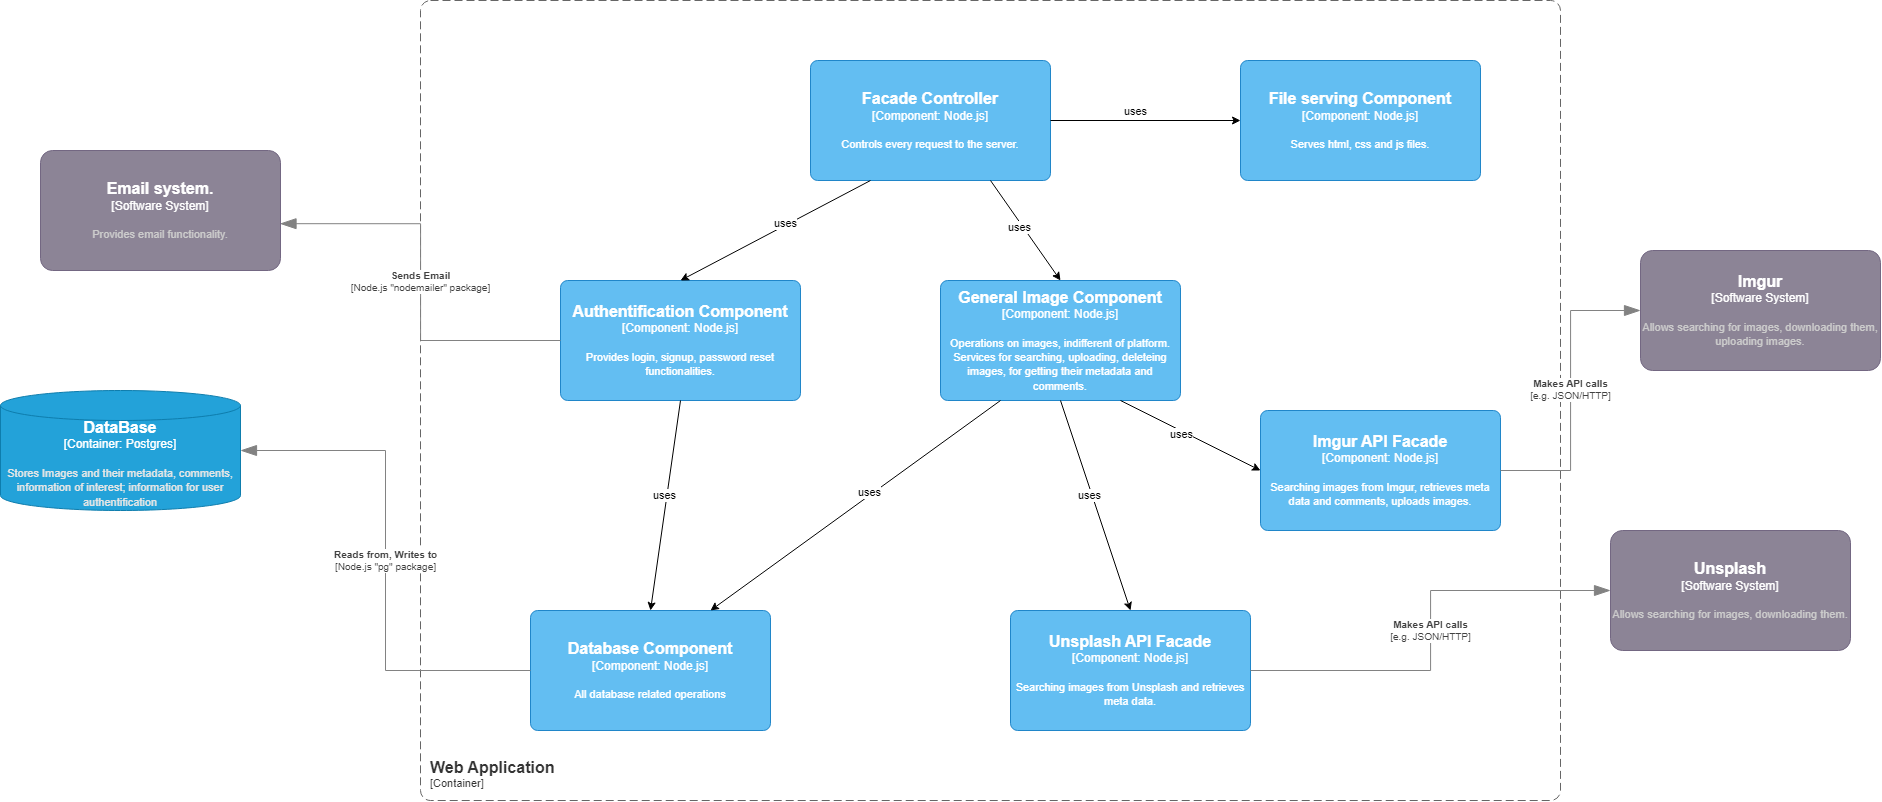

The diagram above was exported from draw.io. Its source (the exported page's mxGraphModel, read from the mxfile embedded in the PNG):
<mxGraphModel dx="2787" dy="1008" grid="1" gridSize="10" guides="1" tooltips="1" connect="1" arrows="1" fold="1" page="1" pageScale="1" pageWidth="850" pageHeight="1100" math="0" shadow="0">
  <root>
    <mxCell id="0" />
    <mxCell id="1" parent="0" />
    <object placeholders="1" c4Name="Facade Controller" c4Type="Component" c4Technology="Node.js" c4Description="Controls every request to the server." label="&lt;font style=&quot;font-size: 16px&quot;&gt;&lt;b&gt;%c4Name%&lt;/b&gt;&lt;/font&gt;&lt;div&gt;[%c4Type%: %c4Technology%]&lt;/div&gt;&lt;br&gt;&lt;div&gt;&lt;font style=&quot;font-size: 11px&quot;&gt;%c4Description%&lt;/font&gt;&lt;/div&gt;" id="z6UmWcq9PUPTge0gdp44-108">
      <mxCell style="rounded=1;whiteSpace=wrap;html=1;labelBackgroundColor=none;fillColor=#63BEF2;fontColor=#ffffff;align=center;arcSize=6;strokeColor=#2086C9;metaEdit=1;resizable=0;points=[[0.25,0,0],[0.5,0,0],[0.75,0,0],[1,0.25,0],[1,0.5,0],[1,0.75,0],[0.75,1,0],[0.5,1,0],[0.25,1,0],[0,0.75,0],[0,0.5,0],[0,0.25,0]];" vertex="1" parent="1">
        <mxGeometry x="240" y="490" width="240" height="120" as="geometry" />
      </mxCell>
    </object>
    <object placeholders="1" c4Name="Authentification Component" c4Type="Component" c4Technology="Node.js" c4Description="Provides login, signup, password reset functionalities." label="&lt;font style=&quot;font-size: 16px&quot;&gt;&lt;b&gt;%c4Name%&lt;/b&gt;&lt;/font&gt;&lt;div&gt;[%c4Type%: %c4Technology%]&lt;/div&gt;&lt;br&gt;&lt;div&gt;&lt;font style=&quot;font-size: 11px&quot;&gt;%c4Description%&lt;/font&gt;&lt;/div&gt;" id="z6UmWcq9PUPTge0gdp44-109">
      <mxCell style="rounded=1;whiteSpace=wrap;html=1;labelBackgroundColor=none;fillColor=#63BEF2;fontColor=#ffffff;align=center;arcSize=6;strokeColor=#2086C9;metaEdit=1;resizable=0;points=[[0.25,0,0],[0.5,0,0],[0.75,0,0],[1,0.25,0],[1,0.5,0],[1,0.75,0],[0.75,1,0],[0.5,1,0],[0.25,1,0],[0,0.75,0],[0,0.5,0],[0,0.25,0]];" vertex="1" parent="1">
        <mxGeometry x="-10" y="710" width="240" height="120" as="geometry" />
      </mxCell>
    </object>
    <object placeholders="1" c4Name="Imgur API Facade" c4Type="Component" c4Technology="Node.js" c4Description="Searching images from Imgur, retrieves meta data and comments, uploads images." label="&lt;font style=&quot;font-size: 16px&quot;&gt;&lt;b&gt;%c4Name%&lt;/b&gt;&lt;/font&gt;&lt;div&gt;[%c4Type%: %c4Technology%]&lt;/div&gt;&lt;br&gt;&lt;div&gt;&lt;font style=&quot;font-size: 11px&quot;&gt;%c4Description%&lt;/font&gt;&lt;/div&gt;" id="z6UmWcq9PUPTge0gdp44-110">
      <mxCell style="rounded=1;whiteSpace=wrap;html=1;labelBackgroundColor=none;fillColor=#63BEF2;fontColor=#ffffff;align=center;arcSize=6;strokeColor=#2086C9;metaEdit=1;resizable=0;points=[[0.25,0,0],[0.5,0,0],[0.75,0,0],[1,0.25,0],[1,0.5,0],[1,0.75,0],[0.75,1,0],[0.5,1,0],[0.25,1,0],[0,0.75,0],[0,0.5,0],[0,0.25,0]];" vertex="1" parent="1">
        <mxGeometry x="690" y="840" width="240" height="120" as="geometry" />
      </mxCell>
    </object>
    <object placeholders="1" c4Name="Unsplash API Facade" c4Type="Component" c4Technology="Node.js" c4Description="Searching images from Unsplash and retrieves meta data." label="&lt;font style=&quot;font-size: 16px&quot;&gt;&lt;b&gt;%c4Name%&lt;/b&gt;&lt;/font&gt;&lt;div&gt;[%c4Type%: %c4Technology%]&lt;/div&gt;&lt;br&gt;&lt;div&gt;&lt;font style=&quot;font-size: 11px&quot;&gt;%c4Description%&lt;/font&gt;&lt;/div&gt;" id="z6UmWcq9PUPTge0gdp44-111">
      <mxCell style="rounded=1;whiteSpace=wrap;html=1;labelBackgroundColor=none;fillColor=#63BEF2;fontColor=#ffffff;align=center;arcSize=6;strokeColor=#2086C9;metaEdit=1;resizable=0;points=[[0.25,0,0],[0.5,0,0],[0.75,0,0],[1,0.25,0],[1,0.5,0],[1,0.75,0],[0.75,1,0],[0.5,1,0],[0.25,1,0],[0,0.75,0],[0,0.5,0],[0,0.25,0]];" vertex="1" parent="1">
        <mxGeometry x="440" y="1040" width="240" height="120" as="geometry" />
      </mxCell>
    </object>
    <object placeholders="1" c4Name="Database Component" c4Type="Component" c4Technology="Node.js" c4Description="All database related operations" label="&lt;font style=&quot;font-size: 16px&quot;&gt;&lt;b&gt;%c4Name%&lt;/b&gt;&lt;/font&gt;&lt;div&gt;[%c4Type%: %c4Technology%]&lt;/div&gt;&lt;br&gt;&lt;div&gt;&lt;font style=&quot;font-size: 11px&quot;&gt;%c4Description%&lt;/font&gt;&lt;/div&gt;" id="z6UmWcq9PUPTge0gdp44-112">
      <mxCell style="rounded=1;whiteSpace=wrap;html=1;labelBackgroundColor=none;fillColor=#63BEF2;fontColor=#ffffff;align=center;arcSize=6;strokeColor=#2086C9;metaEdit=1;resizable=0;points=[[0.25,0,0],[0.5,0,0],[0.75,0,0],[1,0.25,0],[1,0.5,0],[1,0.75,0],[0.75,1,0],[0.5,1,0],[0.25,1,0],[0,0.75,0],[0,0.5,0],[0,0.25,0]];" vertex="1" parent="1">
        <mxGeometry x="-40" y="1040" width="240" height="120" as="geometry" />
      </mxCell>
    </object>
    <object placeholders="1" c4Name="General Image Component" c4Type="Component" c4Technology="Node.js" c4Description="Operations on images, indifferent of platform.&#10;Services for searching, uploading, deleteing images, for getting their metadata and comments.&#10;" label="&lt;font style=&quot;font-size: 16px&quot;&gt;&lt;b&gt;%c4Name%&lt;/b&gt;&lt;/font&gt;&lt;div&gt;[%c4Type%: %c4Technology%]&lt;/div&gt;&lt;br&gt;&lt;div&gt;&lt;font style=&quot;font-size: 11px&quot;&gt;%c4Description%&lt;/font&gt;&lt;/div&gt;" id="z6UmWcq9PUPTge0gdp44-113">
      <mxCell style="rounded=1;whiteSpace=wrap;html=1;labelBackgroundColor=none;fillColor=#63BEF2;fontColor=#ffffff;align=center;arcSize=6;strokeColor=#2086C9;metaEdit=1;resizable=0;points=[[0.25,0,0],[0.5,0,0],[0.75,0,0],[1,0.25,0],[1,0.5,0],[1,0.75,0],[0.75,1,0],[0.5,1,0],[0.25,1,0],[0,0.75,0],[0,0.5,0],[0,0.25,0]];" vertex="1" parent="1">
        <mxGeometry x="370" y="710" width="240" height="120" as="geometry" />
      </mxCell>
    </object>
    <mxCell id="z6UmWcq9PUPTge0gdp44-114" value="" style="endArrow=classic;html=1;rounded=0;entryX=0.5;entryY=0;entryDx=0;entryDy=0;entryPerimeter=0;exitX=0.25;exitY=1;exitDx=0;exitDy=0;exitPerimeter=0;" edge="1" parent="1" source="z6UmWcq9PUPTge0gdp44-108" target="z6UmWcq9PUPTge0gdp44-109">
      <mxGeometry width="50" height="50" relative="1" as="geometry">
        <mxPoint x="350" y="760" as="sourcePoint" />
        <mxPoint x="400" y="710" as="targetPoint" />
      </mxGeometry>
    </mxCell>
    <mxCell id="z6UmWcq9PUPTge0gdp44-115" value="uses" style="edgeLabel;html=1;align=center;verticalAlign=middle;resizable=0;points=[];" vertex="1" connectable="0" parent="z6UmWcq9PUPTge0gdp44-114">
      <mxGeometry x="-0.1063" y="-3" relative="1" as="geometry">
        <mxPoint as="offset" />
      </mxGeometry>
    </mxCell>
    <mxCell id="z6UmWcq9PUPTge0gdp44-116" value="" style="endArrow=classic;html=1;rounded=0;entryX=0.5;entryY=0;entryDx=0;entryDy=0;entryPerimeter=0;exitX=0.75;exitY=1;exitDx=0;exitDy=0;exitPerimeter=0;" edge="1" parent="1" source="z6UmWcq9PUPTge0gdp44-108" target="z6UmWcq9PUPTge0gdp44-113">
      <mxGeometry width="50" height="50" relative="1" as="geometry">
        <mxPoint x="310" y="620" as="sourcePoint" />
        <mxPoint x="200" y="790" as="targetPoint" />
      </mxGeometry>
    </mxCell>
    <mxCell id="z6UmWcq9PUPTge0gdp44-117" value="uses" style="edgeLabel;html=1;align=center;verticalAlign=middle;resizable=0;points=[];" vertex="1" connectable="0" parent="z6UmWcq9PUPTge0gdp44-116">
      <mxGeometry x="-0.1063" y="-3" relative="1" as="geometry">
        <mxPoint as="offset" />
      </mxGeometry>
    </mxCell>
    <mxCell id="z6UmWcq9PUPTge0gdp44-118" value="" style="endArrow=classic;html=1;rounded=0;entryX=0;entryY=0.5;entryDx=0;entryDy=0;entryPerimeter=0;exitX=0.75;exitY=1;exitDx=0;exitDy=0;exitPerimeter=0;" edge="1" parent="1" source="z6UmWcq9PUPTge0gdp44-113" target="z6UmWcq9PUPTge0gdp44-110">
      <mxGeometry width="50" height="50" relative="1" as="geometry">
        <mxPoint x="700" y="650" as="sourcePoint" />
        <mxPoint x="770" y="750" as="targetPoint" />
      </mxGeometry>
    </mxCell>
    <mxCell id="z6UmWcq9PUPTge0gdp44-119" value="uses" style="edgeLabel;html=1;align=center;verticalAlign=middle;resizable=0;points=[];" vertex="1" connectable="0" parent="z6UmWcq9PUPTge0gdp44-118">
      <mxGeometry x="-0.1063" y="-3" relative="1" as="geometry">
        <mxPoint as="offset" />
      </mxGeometry>
    </mxCell>
    <mxCell id="z6UmWcq9PUPTge0gdp44-120" value="" style="endArrow=classic;html=1;rounded=0;entryX=0.5;entryY=0;entryDx=0;entryDy=0;entryPerimeter=0;exitX=0.5;exitY=1;exitDx=0;exitDy=0;exitPerimeter=0;" edge="1" parent="1" source="z6UmWcq9PUPTge0gdp44-113" target="z6UmWcq9PUPTge0gdp44-111">
      <mxGeometry width="50" height="50" relative="1" as="geometry">
        <mxPoint x="500" y="860" as="sourcePoint" />
        <mxPoint x="620" y="930" as="targetPoint" />
      </mxGeometry>
    </mxCell>
    <mxCell id="z6UmWcq9PUPTge0gdp44-121" value="uses" style="edgeLabel;html=1;align=center;verticalAlign=middle;resizable=0;points=[];" vertex="1" connectable="0" parent="z6UmWcq9PUPTge0gdp44-120">
      <mxGeometry x="-0.1063" y="-3" relative="1" as="geometry">
        <mxPoint as="offset" />
      </mxGeometry>
    </mxCell>
    <mxCell id="z6UmWcq9PUPTge0gdp44-122" value="" style="endArrow=classic;html=1;rounded=0;entryX=0.75;entryY=0;entryDx=0;entryDy=0;entryPerimeter=0;exitX=0.25;exitY=1;exitDx=0;exitDy=0;exitPerimeter=0;" edge="1" parent="1" source="z6UmWcq9PUPTge0gdp44-113" target="z6UmWcq9PUPTge0gdp44-112">
      <mxGeometry width="50" height="50" relative="1" as="geometry">
        <mxPoint x="380" y="860" as="sourcePoint" />
        <mxPoint x="395" y="1070" as="targetPoint" />
      </mxGeometry>
    </mxCell>
    <mxCell id="z6UmWcq9PUPTge0gdp44-123" value="uses" style="edgeLabel;html=1;align=center;verticalAlign=middle;resizable=0;points=[];" vertex="1" connectable="0" parent="z6UmWcq9PUPTge0gdp44-122">
      <mxGeometry x="-0.1063" y="-3" relative="1" as="geometry">
        <mxPoint as="offset" />
      </mxGeometry>
    </mxCell>
    <mxCell id="z6UmWcq9PUPTge0gdp44-124" value="" style="endArrow=classic;html=1;rounded=0;entryX=0.5;entryY=0;entryDx=0;entryDy=0;entryPerimeter=0;exitX=0.5;exitY=1;exitDx=0;exitDy=0;exitPerimeter=0;" edge="1" parent="1" source="z6UmWcq9PUPTge0gdp44-109" target="z6UmWcq9PUPTge0gdp44-112">
      <mxGeometry width="50" height="50" relative="1" as="geometry">
        <mxPoint x="150" y="890" as="sourcePoint" />
        <mxPoint x="-120" y="1100" as="targetPoint" />
      </mxGeometry>
    </mxCell>
    <mxCell id="z6UmWcq9PUPTge0gdp44-125" value="uses" style="edgeLabel;html=1;align=center;verticalAlign=middle;resizable=0;points=[];" vertex="1" connectable="0" parent="z6UmWcq9PUPTge0gdp44-124">
      <mxGeometry x="-0.1063" y="-3" relative="1" as="geometry">
        <mxPoint as="offset" />
      </mxGeometry>
    </mxCell>
    <object placeholders="1" c4Name="Web Application" c4Type="ContainerScopeBoundary" c4Application="Container" label="&lt;font style=&quot;font-size: 16px&quot;&gt;&lt;b&gt;&lt;div style=&quot;text-align: left&quot;&gt;%c4Name%&lt;/div&gt;&lt;/b&gt;&lt;/font&gt;&lt;div style=&quot;text-align: left&quot;&gt;[%c4Application%]&lt;/div&gt;" id="z6UmWcq9PUPTge0gdp44-126">
      <mxCell style="rounded=1;fontSize=11;whiteSpace=wrap;html=1;dashed=1;arcSize=20;fillColor=none;strokeColor=#666666;fontColor=#333333;labelBackgroundColor=none;align=left;verticalAlign=bottom;labelBorderColor=none;spacingTop=0;spacing=10;dashPattern=8 4;metaEdit=1;rotatable=0;perimeter=rectanglePerimeter;noLabel=0;labelPadding=0;allowArrows=0;connectable=0;expand=0;recursiveResize=0;editable=1;pointerEvents=0;absoluteArcSize=1;points=[[0.25,0,0],[0.5,0,0],[0.75,0,0],[1,0.25,0],[1,0.5,0],[1,0.75,0],[0.75,1,0],[0.5,1,0],[0.25,1,0],[0,0.75,0],[0,0.5,0],[0,0.25,0]];" vertex="1" parent="1">
        <mxGeometry x="-150" y="430" width="1140" height="800" as="geometry" />
      </mxCell>
    </object>
    <object placeholders="1" c4Name="DataBase" c4Type="Container" c4Technology="Postgres" c4Description="Stores Images and their metadata, comments, information of interest; information for user authentification" label="&lt;font style=&quot;font-size: 16px&quot;&gt;&lt;b&gt;%c4Name%&lt;/b&gt;&lt;/font&gt;&lt;div&gt;[%c4Type%:&amp;nbsp;%c4Technology%]&lt;/div&gt;&lt;br&gt;&lt;div&gt;&lt;font style=&quot;font-size: 11px&quot;&gt;&lt;font color=&quot;#E6E6E6&quot;&gt;%c4Description%&lt;/font&gt;&lt;/div&gt;" id="z6UmWcq9PUPTge0gdp44-127">
      <mxCell style="shape=cylinder3;size=15;whiteSpace=wrap;html=1;boundedLbl=1;rounded=0;labelBackgroundColor=none;fillColor=#23A2D9;fontSize=12;fontColor=#ffffff;align=center;strokeColor=#0E7DAD;metaEdit=1;points=[[0.5,0,0],[1,0.25,0],[1,0.5,0],[1,0.75,0],[0.5,1,0],[0,0.75,0],[0,0.5,0],[0,0.25,0]];resizable=0;" vertex="1" parent="1">
        <mxGeometry x="-570" y="820" width="240" height="120" as="geometry" />
      </mxCell>
    </object>
    <object placeholders="1" c4Name="Imgur" c4Type="Software System" c4Description="Allows searching for images, downloading them, uploading images." label="&lt;font style=&quot;font-size: 16px&quot;&gt;&lt;b&gt;%c4Name%&lt;/b&gt;&lt;/font&gt;&lt;div&gt;[%c4Type%]&lt;/div&gt;&lt;br&gt;&lt;div&gt;&lt;font style=&quot;font-size: 11px&quot;&gt;&lt;font color=&quot;#cccccc&quot;&gt;%c4Description%&lt;/font&gt;&lt;/div&gt;" id="z6UmWcq9PUPTge0gdp44-128">
      <mxCell style="rounded=1;whiteSpace=wrap;html=1;labelBackgroundColor=none;fillColor=#8C8496;fontColor=#ffffff;align=center;arcSize=10;strokeColor=#736782;metaEdit=1;resizable=0;points=[[0.25,0,0],[0.5,0,0],[0.75,0,0],[1,0.25,0],[1,0.5,0],[1,0.75,0],[0.75,1,0],[0.5,1,0],[0.25,1,0],[0,0.75,0],[0,0.5,0],[0,0.25,0]];" vertex="1" parent="1">
        <mxGeometry x="1070" y="680" width="240" height="120" as="geometry" />
      </mxCell>
    </object>
    <object placeholders="1" c4Name="Unsplash" c4Type="Software System" c4Description="Allows searching for images, downloading them." label="&lt;font style=&quot;font-size: 16px&quot;&gt;&lt;b&gt;%c4Name%&lt;/b&gt;&lt;/font&gt;&lt;div&gt;[%c4Type%]&lt;/div&gt;&lt;br&gt;&lt;div&gt;&lt;font style=&quot;font-size: 11px&quot;&gt;&lt;font color=&quot;#cccccc&quot;&gt;%c4Description%&lt;/font&gt;&lt;/div&gt;" id="z6UmWcq9PUPTge0gdp44-129">
      <mxCell style="rounded=1;whiteSpace=wrap;html=1;labelBackgroundColor=none;fillColor=#8C8496;fontColor=#ffffff;align=center;arcSize=10;strokeColor=#736782;metaEdit=1;resizable=0;points=[[0.25,0,0],[0.5,0,0],[0.75,0,0],[1,0.25,0],[1,0.5,0],[1,0.75,0],[0.75,1,0],[0.5,1,0],[0.25,1,0],[0,0.75,0],[0,0.5,0],[0,0.25,0]];" vertex="1" parent="1">
        <mxGeometry x="1040" y="960" width="240" height="120" as="geometry" />
      </mxCell>
    </object>
    <object placeholders="1" c4Type="Relationship" c4Technology="e.g. JSON/HTTP" c4Description="Makes API calls" label="&lt;div style=&quot;text-align: left&quot;&gt;&lt;div style=&quot;text-align: center&quot;&gt;&lt;b&gt;%c4Description%&lt;/b&gt;&lt;/div&gt;&lt;div style=&quot;text-align: center&quot;&gt;[%c4Technology%]&lt;/div&gt;&lt;/div&gt;" id="z6UmWcq9PUPTge0gdp44-130">
      <mxCell style="endArrow=blockThin;html=1;fontSize=10;fontColor=#404040;strokeWidth=1;endFill=1;strokeColor=#828282;elbow=vertical;metaEdit=1;endSize=14;startSize=14;jumpStyle=arc;jumpSize=16;rounded=0;edgeStyle=orthogonalEdgeStyle;entryX=0;entryY=0.5;entryDx=0;entryDy=0;entryPerimeter=0;" edge="1" parent="1" source="z6UmWcq9PUPTge0gdp44-110" target="z6UmWcq9PUPTge0gdp44-128">
        <mxGeometry width="240" relative="1" as="geometry">
          <mxPoint x="820" y="969.74" as="sourcePoint" />
          <mxPoint x="1140" y="789.74" as="targetPoint" />
        </mxGeometry>
      </mxCell>
    </object>
    <object placeholders="1" c4Type="Relationship" c4Technology="e.g. JSON/HTTP" c4Description="Makes API calls" label="&lt;div style=&quot;text-align: left&quot;&gt;&lt;div style=&quot;text-align: center&quot;&gt;&lt;b&gt;%c4Description%&lt;/b&gt;&lt;/div&gt;&lt;div style=&quot;text-align: center&quot;&gt;[%c4Technology%]&lt;/div&gt;&lt;/div&gt;" id="z6UmWcq9PUPTge0gdp44-131">
      <mxCell style="endArrow=blockThin;html=1;fontSize=10;fontColor=#404040;strokeWidth=1;endFill=1;strokeColor=#828282;elbow=vertical;metaEdit=1;endSize=14;startSize=14;jumpStyle=arc;jumpSize=16;rounded=0;edgeStyle=orthogonalEdgeStyle;entryX=0;entryY=0.5;entryDx=0;entryDy=0;entryPerimeter=0;" edge="1" parent="1" source="z6UmWcq9PUPTge0gdp44-111" target="z6UmWcq9PUPTge0gdp44-129">
        <mxGeometry width="240" relative="1" as="geometry">
          <mxPoint x="790" y="1120" as="sourcePoint" />
          <mxPoint x="1060" y="1050" as="targetPoint" />
        </mxGeometry>
      </mxCell>
    </object>
    <object placeholders="1" c4Type="Relationship" c4Technology="Node.js &quot;pg&quot; package" c4Description="Reads from, Writes to" label="&lt;div style=&quot;text-align: left&quot;&gt;&lt;div style=&quot;text-align: center&quot;&gt;&lt;b&gt;%c4Description%&lt;/b&gt;&lt;/div&gt;&lt;div style=&quot;text-align: center&quot;&gt;[%c4Technology%]&lt;/div&gt;&lt;/div&gt;" id="z6UmWcq9PUPTge0gdp44-132">
      <mxCell style="endArrow=blockThin;html=1;fontSize=10;fontColor=#404040;strokeWidth=1;endFill=1;strokeColor=#828282;elbow=vertical;metaEdit=1;endSize=14;startSize=14;jumpStyle=arc;jumpSize=16;rounded=0;edgeStyle=orthogonalEdgeStyle;exitX=0;exitY=0.5;exitDx=0;exitDy=0;exitPerimeter=0;entryX=1;entryY=0.5;entryDx=0;entryDy=0;entryPerimeter=0;" edge="1" parent="1" source="z6UmWcq9PUPTge0gdp44-112" target="z6UmWcq9PUPTge0gdp44-127">
        <mxGeometry width="240" relative="1" as="geometry">
          <mxPoint x="-163" y="1050" as="sourcePoint" />
          <mxPoint x="-300" y="1091" as="targetPoint" />
        </mxGeometry>
      </mxCell>
    </object>
    <object placeholders="1" c4Type="Relationship" c4Technology="Node.js &quot;nodemailer&quot; package" c4Description="Sends Email" label="&lt;div style=&quot;text-align: left&quot;&gt;&lt;div style=&quot;text-align: center&quot;&gt;&lt;b&gt;%c4Description%&lt;/b&gt;&lt;/div&gt;&lt;div style=&quot;text-align: center&quot;&gt;[%c4Technology%]&lt;/div&gt;&lt;/div&gt;" id="z6UmWcq9PUPTge0gdp44-133">
      <mxCell style="endArrow=blockThin;html=1;fontSize=10;fontColor=#404040;strokeWidth=1;endFill=1;strokeColor=#828282;elbow=vertical;metaEdit=1;endSize=14;startSize=14;jumpStyle=arc;jumpSize=16;rounded=0;edgeStyle=orthogonalEdgeStyle;exitX=0;exitY=0.5;exitDx=0;exitDy=0;exitPerimeter=0;entryX=0.998;entryY=0.61;entryDx=0;entryDy=0;entryPerimeter=0;" edge="1" parent="1" source="z6UmWcq9PUPTge0gdp44-109" target="z6UmWcq9PUPTge0gdp44-134">
        <mxGeometry width="240" relative="1" as="geometry">
          <mxPoint x="100" y="540" as="sourcePoint" />
          <mxPoint x="-490" y="310" as="targetPoint" />
        </mxGeometry>
      </mxCell>
    </object>
    <object placeholders="1" c4Name="Email system." c4Type="Software System" c4Description="Provides email functionality." label="&lt;font style=&quot;font-size: 16px&quot;&gt;&lt;b&gt;%c4Name%&lt;/b&gt;&lt;/font&gt;&lt;div&gt;[%c4Type%]&lt;/div&gt;&lt;br&gt;&lt;div&gt;&lt;font style=&quot;font-size: 11px&quot;&gt;&lt;font color=&quot;#cccccc&quot;&gt;%c4Description%&lt;/font&gt;&lt;/div&gt;" id="z6UmWcq9PUPTge0gdp44-134">
      <mxCell style="rounded=1;whiteSpace=wrap;html=1;labelBackgroundColor=none;fillColor=#8C8496;fontColor=#ffffff;align=center;arcSize=10;strokeColor=#736782;metaEdit=1;resizable=0;points=[[0.25,0,0],[0.5,0,0],[0.75,0,0],[1,0.25,0],[1,0.5,0],[1,0.75,0],[0.75,1,0],[0.5,1,0],[0.25,1,0],[0,0.75,0],[0,0.5,0],[0,0.25,0]];" vertex="1" parent="1">
        <mxGeometry x="-530" y="580" width="240" height="120" as="geometry" />
      </mxCell>
    </object>
    <object placeholders="1" c4Name="File serving Component" c4Type="Component" c4Technology="Node.js" c4Description="Serves html, css and js files." label="&lt;font style=&quot;font-size: 16px&quot;&gt;&lt;b&gt;%c4Name%&lt;/b&gt;&lt;/font&gt;&lt;div&gt;[%c4Type%: %c4Technology%]&lt;/div&gt;&lt;br&gt;&lt;div&gt;&lt;font style=&quot;font-size: 11px&quot;&gt;%c4Description%&lt;/font&gt;&lt;/div&gt;" id="z6UmWcq9PUPTge0gdp44-135">
      <mxCell style="rounded=1;whiteSpace=wrap;html=1;labelBackgroundColor=none;fillColor=#63BEF2;fontColor=#ffffff;align=center;arcSize=6;strokeColor=#2086C9;metaEdit=1;resizable=0;points=[[0.25,0,0],[0.5,0,0],[0.75,0,0],[1,0.25,0],[1,0.5,0],[1,0.75,0],[0.75,1,0],[0.5,1,0],[0.25,1,0],[0,0.75,0],[0,0.5,0],[0,0.25,0]];" vertex="1" parent="1">
        <mxGeometry x="670" y="490" width="240" height="120" as="geometry" />
      </mxCell>
    </object>
    <mxCell id="z6UmWcq9PUPTge0gdp44-136" value="" style="endArrow=classic;html=1;rounded=0;entryX=0;entryY=0.5;entryDx=0;entryDy=0;entryPerimeter=0;exitX=1;exitY=0.5;exitDx=0;exitDy=0;exitPerimeter=0;" edge="1" parent="1" source="z6UmWcq9PUPTge0gdp44-108" target="z6UmWcq9PUPTge0gdp44-135">
      <mxGeometry width="50" height="50" relative="1" as="geometry">
        <mxPoint x="500" y="580" as="sourcePoint" />
        <mxPoint x="570" y="680" as="targetPoint" />
      </mxGeometry>
    </mxCell>
    <mxCell id="z6UmWcq9PUPTge0gdp44-137" value="uses" style="edgeLabel;html=1;align=center;verticalAlign=middle;resizable=0;points=[];" vertex="1" connectable="0" parent="z6UmWcq9PUPTge0gdp44-136">
      <mxGeometry x="-0.1063" y="-3" relative="1" as="geometry">
        <mxPoint y="-13" as="offset" />
      </mxGeometry>
    </mxCell>
  </root>
</mxGraphModel>